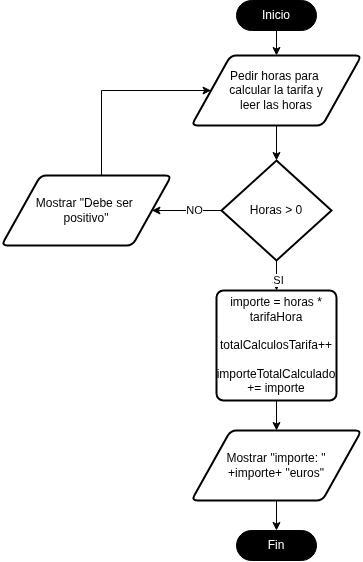

The diagram above was exported from draw.io. Its source (the exported page's mxGraphModel, read from the mxfile embedded in the PNG):
<mxGraphModel dx="995" dy="578" grid="1" gridSize="10" guides="1" tooltips="1" connect="1" arrows="1" fold="1" page="1" pageScale="1" pageWidth="827" pageHeight="1169" math="0" shadow="0">
  <root>
    <mxCell id="0" />
    <mxCell id="1" parent="0" />
    <mxCell id="2" value="Fin" style="html=1;dashed=0;whiteSpace=wrap;shape=mxgraph.dfd.start;fillColor=#000000;fontColor=light-dark(#ffffff, #ededed);" vertex="1" parent="1">
      <mxGeometry x="365" y="590" width="80" height="30" as="geometry" />
    </mxCell>
    <mxCell id="3" value="Pedir horas para&amp;nbsp;&lt;br&gt;calcular la tarifa y&lt;br&gt;leer las horas" style="shape=parallelogram;html=1;strokeWidth=2;perimeter=parallelogramPerimeter;whiteSpace=wrap;rounded=1;arcSize=12;size=0.23;" vertex="1" parent="1">
      <mxGeometry x="320" y="115" width="170" height="70" as="geometry" />
    </mxCell>
    <mxCell id="7" style="edgeStyle=orthogonalEdgeStyle;rounded=0;orthogonalLoop=1;jettySize=auto;html=1;entryX=0.5;entryY=0;entryDx=0;entryDy=0;" edge="1" parent="1" source="8" target="3">
      <mxGeometry relative="1" as="geometry" />
    </mxCell>
    <mxCell id="8" value="Inicio" style="html=1;dashed=0;whiteSpace=wrap;shape=mxgraph.dfd.start;fillColor=#000000;fontColor=light-dark(#ffffff, #ededed);" vertex="1" parent="1">
      <mxGeometry x="365" y="60" width="80" height="30" as="geometry" />
    </mxCell>
    <mxCell id="13" style="edgeStyle=orthogonalEdgeStyle;rounded=0;orthogonalLoop=1;jettySize=auto;html=1;entryX=0;entryY=0.5;entryDx=0;entryDy=0;" edge="1" parent="1" source="14" target="3">
      <mxGeometry relative="1" as="geometry">
        <Array as="points">
          <mxPoint x="230" y="150" />
        </Array>
      </mxGeometry>
    </mxCell>
    <mxCell id="14" value="Mostrar &quot;Debe ser&amp;nbsp;&lt;br&gt;positivo&quot;" style="shape=parallelogram;html=1;strokeWidth=2;perimeter=parallelogramPerimeter;whiteSpace=wrap;rounded=1;arcSize=12;size=0.23;" vertex="1" parent="1">
      <mxGeometry x="130" y="235" width="170" height="70" as="geometry" />
    </mxCell>
    <mxCell id="19" style="edgeStyle=orthogonalEdgeStyle;rounded=0;orthogonalLoop=1;jettySize=auto;html=1;entryX=1;entryY=0.5;entryDx=0;entryDy=0;" edge="1" parent="1" source="23" target="14">
      <mxGeometry relative="1" as="geometry" />
    </mxCell>
    <mxCell id="20" value="NO" style="edgeLabel;html=1;align=center;verticalAlign=middle;resizable=0;points=[];" vertex="1" connectable="0" parent="19">
      <mxGeometry x="-0.1661" y="-1" relative="1" as="geometry">
        <mxPoint as="offset" />
      </mxGeometry>
    </mxCell>
    <mxCell id="21" style="edgeStyle=orthogonalEdgeStyle;rounded=0;orthogonalLoop=1;jettySize=auto;html=1;entryX=0.5;entryY=0;entryDx=0;entryDy=0;" edge="1" parent="1" source="23">
      <mxGeometry relative="1" as="geometry">
        <mxPoint x="405" y="350" as="targetPoint" />
      </mxGeometry>
    </mxCell>
    <mxCell id="22" value="SI" style="edgeLabel;html=1;align=center;verticalAlign=middle;resizable=0;points=[];" vertex="1" connectable="0" parent="21">
      <mxGeometry x="0.28" y="1" relative="1" as="geometry">
        <mxPoint as="offset" />
      </mxGeometry>
    </mxCell>
    <mxCell id="23" value="Horas &amp;gt; 0" style="strokeWidth=2;html=1;shape=mxgraph.flowchart.decision;whiteSpace=wrap;" vertex="1" parent="1">
      <mxGeometry x="350" y="220" width="110" height="100" as="geometry" />
    </mxCell>
    <mxCell id="24" style="edgeStyle=orthogonalEdgeStyle;rounded=0;orthogonalLoop=1;jettySize=auto;html=1;entryX=0.5;entryY=0;entryDx=0;entryDy=0;entryPerimeter=0;" edge="1" parent="1" source="3" target="23">
      <mxGeometry relative="1" as="geometry" />
    </mxCell>
    <mxCell id="37" style="edgeStyle=orthogonalEdgeStyle;rounded=0;orthogonalLoop=1;jettySize=auto;html=1;entryX=0.5;entryY=0;entryDx=0;entryDy=0;" edge="1" parent="1" source="35" target="36">
      <mxGeometry relative="1" as="geometry" />
    </mxCell>
    <mxCell id="35" value="importe = horas * tarifaHora&lt;br&gt;&lt;br&gt;totalCalculosTarifa++&lt;br&gt;&lt;br&gt;importeTotalCalculado += importe" style="rounded=1;whiteSpace=wrap;html=1;absoluteArcSize=1;arcSize=14;strokeWidth=2;" vertex="1" parent="1">
      <mxGeometry x="345" y="350" width="120" height="110" as="geometry" />
    </mxCell>
    <mxCell id="36" value="Mostrar &quot;importe: &quot; &lt;br&gt;+importe+ &quot;euros&quot;" style="shape=parallelogram;html=1;strokeWidth=2;perimeter=parallelogramPerimeter;whiteSpace=wrap;rounded=1;arcSize=12;size=0.23;" vertex="1" parent="1">
      <mxGeometry x="320" y="490" width="170" height="70" as="geometry" />
    </mxCell>
    <mxCell id="38" style="edgeStyle=orthogonalEdgeStyle;rounded=0;orthogonalLoop=1;jettySize=auto;html=1;entryX=0.5;entryY=0.5;entryDx=0;entryDy=-15;entryPerimeter=0;" edge="1" parent="1" source="36" target="2">
      <mxGeometry relative="1" as="geometry" />
    </mxCell>
  </root>
</mxGraphModel>